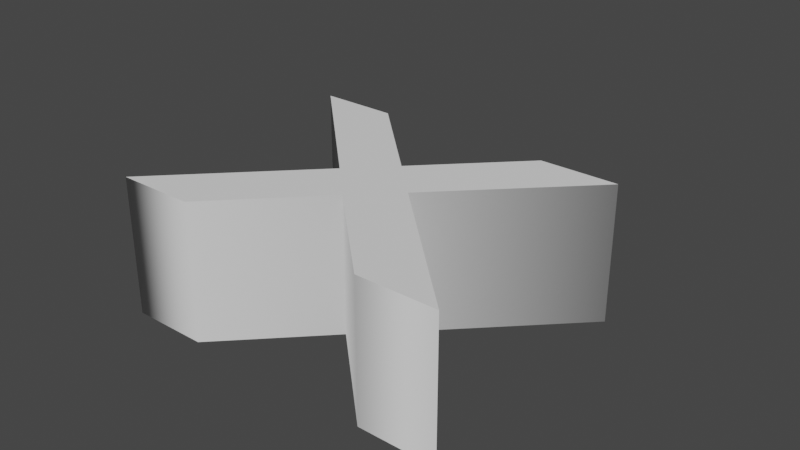 # Source: X.blend  (saved by Blender 2.90.8; exported with 4.5.12 LTS)
import bpy
from mathutils import Matrix  # noqa: F401  (used for matrix-valued properties, if any)

bpy.ops.wm.read_factory_settings(use_empty=True)
scene = bpy.context.scene
scene.name = 'Scene'

# ---- collections
col_collection = bpy.data.collections.new('Collection'); scene.collection.children.link(col_collection)

# ---- world
world_world = bpy.data.worlds.new('World'); scene.world = world_world
world_world.use_nodes = True; world_world.node_tree.nodes.clear()
_N = world_world.node_tree.nodes; _L = world_world.node_tree.links
n0 = _N.new('ShaderNodeOutputWorld'); n0.name = 'World Output'; n0.location = (300, 300)
n1 = _N.new('ShaderNodeBackground'); n1.name = 'Background'; n1.location = (10, 300)
n1.inputs[0].default_value = (0.05088, 0.05088, 0.05088, 1.0)
_L.new(n1.outputs[0], n0.inputs[0])
n0.is_active_output = True
world_world.color = (0.05088, 0.05088, 0.05088)
world_world.use_sun_shadow = False
world_world.sun_shadow_jitter_overblur = 0.0

# ---- curves / text
txt_text = bpy.data.curves.new('Text', 'FONT')
txt_text.dimensions = '2D'
txt_text.body = 'x'
txt_text.use_path_clamp = True
txt_text.extrude = 0.1
txt_text.align_x = 'CENTER'
txt_text.align_y = 'CENTER'
txt_text.offset_x = 0.06549
txt_text.offset_y = -0.01212

# ---- objects
ob_text = bpy.data.objects.new('Text', txt_text)

# ---- transforms, parenting, visibility, modifiers, constraints
ob_text.location = (0.0, 0.0, 0.0)
ob_text.scale = (1.0, 0.84, 1.0)
ob_text.lineart.crease_threshold = 0.0

# ---- collection membership
col_collection.objects.link(ob_text)

# ---- scene / render settings (as saved in the file)
scene.frame_start = 1; scene.frame_end = 250; scene.frame_set(1)
scene.render.engine = 'BLENDER_EEVEE_NEXT'
scene.cycles.use_denoising = False
scene.cycles.samples = 128
scene.cycles.sampling_pattern = 'TABULATED_SOBOL'
scene.cycles.use_adaptive_sampling = False
scene.cycles.use_light_tree = False
scene.view_settings.view_transform = 'Filmic'
bpy.context.view_layer.update()

# ---- added for rendering (the .blend has no active camera and no usable light): camera, sun
cam_auto = bpy.data.cameras.new('AutoCamera')
cam_auto.lens = 50.0
cam_auto.sensor_width = 36.0
cam_auto.clip_end = 1000.0
ob_auto_camera = bpy.data.objects.new('AutoCamera', cam_auto)
scene.collection.objects.link(ob_auto_camera)
ob_auto_camera.location = (0.894262, -1.01791, 0.683019)
ob_auto_camera.rotation_euler = (1.09748, -7.21219e-08, 0.694738)
scene.camera = ob_auto_camera
light_auto_sun = bpy.data.lights.new('AutoSun', 'SUN')
light_auto_sun.energy = 3.0
light_auto_sun.angle = 0.0523599
ob_auto_sun = bpy.data.objects.new('AutoSun', light_auto_sun)
scene.collection.objects.link(ob_auto_sun)
ob_auto_sun.rotation_euler = (0.872665, 0.174533, 0.523599)
bpy.context.view_layer.update()
